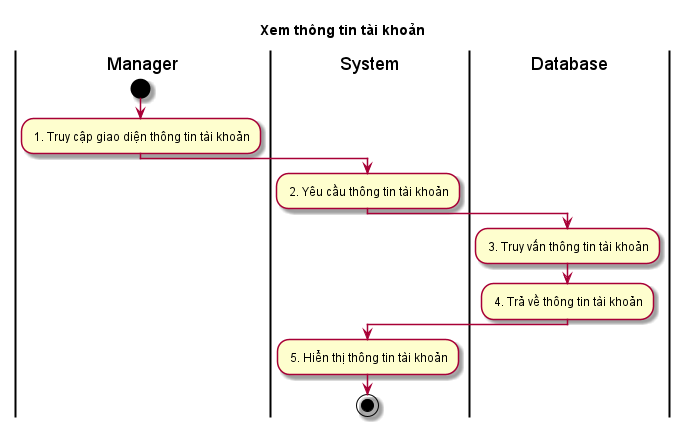

The diagram above was rendered by PlantUML. Its source (embedded in the PNG):
@startuml ActXemThongTinTaiKhoan

skin rose
title Xem thông tin tài khoản

|Manager|
|System|
|Database|

|Manager|
start
: 1. Truy cập giao diện thông tin tài khoản;
|System|
: 2. Yêu cầu thông tin tài khoản;
|Database|
: 3. Truy vấn thông tin tài khoản;
: 4. Trả về thông tin tài khoản;
|System|
: 5. Hiển thị thông tin tài khoản;
stop

@enduml